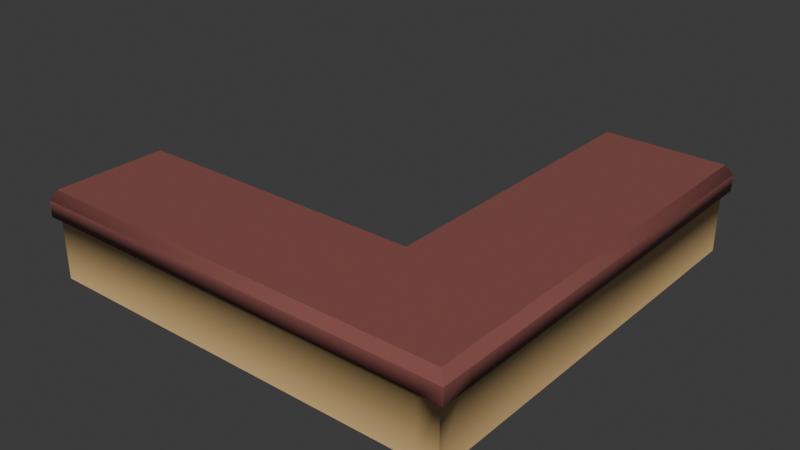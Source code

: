 # Source: Receptionist_Desk.blend  (saved by Blender 4.3.34; exported with 4.5.12 LTS)
import bpy
from mathutils import Matrix  # noqa: F401  (used for matrix-valued properties, if any)

bpy.ops.wm.read_factory_settings(use_empty=True)
scene = bpy.context.scene
scene.name = 'Scene'

# ---- collections
col_collection = bpy.data.collections.new('Collection'); scene.collection.children.link(col_collection)

# ---- materials (node trees are filled in below, after node groups)
mat_reception_desk_bottom = bpy.data.materials.new('Reception Desk Bottom')
mat_material_001 = bpy.data.materials.new('Material.001')

# ---- material node trees
mat_reception_desk_bottom.use_nodes = True; mat_reception_desk_bottom.node_tree.nodes.clear()
_N = mat_reception_desk_bottom.node_tree.nodes; _L = mat_reception_desk_bottom.node_tree.links
n0 = _N.new('ShaderNodeBsdfPrincipled'); n0.name = 'Principled BSDF'; n0.location = (10, 300)
n0.inputs[0].default_value = (0.8008, 0.5277, 0.2318, 1.0)
n1 = _N.new('ShaderNodeOutputMaterial'); n1.name = 'Material Output'; n1.location = (300, 300)
_L.new(n0.outputs[0], n1.inputs[0])
n1.is_active_output = True
mat_material_001.use_nodes = True; mat_material_001.node_tree.nodes.clear()
_N = mat_material_001.node_tree.nodes; _L = mat_material_001.node_tree.links
n0 = _N.new('ShaderNodeBsdfPrincipled'); n0.name = 'Principled BSDF'; n0.location = (10, 300)
n0.inputs[0].default_value = (0.2639, 0.08664, 0.07612, 1.0)
n1 = _N.new('ShaderNodeOutputMaterial'); n1.name = 'Material Output'; n1.location = (300, 300)
_L.new(n0.outputs[0], n1.inputs[0])
n1.is_active_output = True

# ---- world
world_world = bpy.data.worlds.new('World'); scene.world = world_world
world_world.use_nodes = True; world_world.node_tree.nodes.clear()
_N = world_world.node_tree.nodes; _L = world_world.node_tree.links
n0 = _N.new('ShaderNodeOutputWorld'); n0.name = 'World Output'; n0.location = (300, 300)
n1 = _N.new('ShaderNodeBackground'); n1.name = 'Background'; n1.location = (10, 300)
n1.inputs[0].default_value = (0.05088, 0.05088, 0.05088, 1.0)
_L.new(n1.outputs[0], n0.inputs[0])
n0.is_active_output = True
world_world.color = (0.05088, 0.05088, 0.05088)
world_world.sun_shadow_jitter_overblur = 0.0

# ---- meshes
me_plane_003 = bpy.data.meshes.new('Plane.003')
me_plane_003.from_pydata([(-1.449, -0.5423, 0.1542), (-0.03633, -0.5423, 0.1542), (-1.449, -0.005433, 0.1542), (-0.03633, -0.005433, 0.1542), (0.5456, -0.5423, 0.1542), (0.5456, -0.005433, 0.1542), (-0.03633, 1.447, 0.1542), (-1.449, -0.418, 0.1542), (-0.03633, -0.418, 0.1542), (0.5456, -0.418, 0.1542), (0.4508, -0.005433, 0.1542), (0.4508, -0.418, 0.1542), (0.4508, -0.5423, 0.1542), (0.5456, 1.447, 0.1542), (0.4508, 1.447, 0.1542), (-1.449, -0.5423, 0.05668), (-1.449, -0.005433, 0.05668), (-0.03633, -0.005433, 0.05668), (0.5456, -0.005433, 0.05668), (-0.03633, 1.447, 0.05668), (-1.449, -0.418, 0.05668), (-0.03633, -0.418, 0.05668), (0.4508, 1.447, 0.05668), (-0.03633, -0.5423, 0.05668), (0.5456, -0.418, 0.05668), (0.4508, -0.5423, 0.05668), (0.5456, -0.5423, 0.05668), (0.5456, 1.447, 0.05668), (0.4508, -0.418, 0.05668), (0.4508, -0.005433, 0.05668), (-1.449, -0.418, -0.2636), (-1.449, -0.5423, -0.2636), (-0.03633, -0.5423, -0.2636), (0.5456, -0.418, -0.2636), (0.5456, -0.005433, -0.2636), (0.4508, -0.5423, -0.2636), (0.5456, -0.5423, -0.2636), (0.5456, 1.447, -0.2636), (-0.03633, -0.418, -0.2636), (0.4508, -0.418, -0.2636), (0.4508, -0.005433, -0.2636), (0.4508, 1.447, -0.2636), (0.4872, -0.5903, 0.1273), (0.594, -0.5903, 0.1273), (0.594, -0.4503, 0.1273), (0.594, 0.01464, 0.1273), (0.594, 1.431, 0.1273), (-1.438, -0.5903, 0.1273), (-0.06175, -0.5903, 0.1273), (-0.06175, -0.5903, 0.05163), (-1.438, -0.5903, 0.05163), (0.594, 1.431, 0.05163), (0.594, 0.01464, 0.05163), (0.594, -0.4503, 0.05163), (0.4872, -0.5903, 0.05163), (0.594, -0.5903, 0.05163)], [], [(7, 8, 3, 2), (3, 8, 11, 10), (3, 10, 14, 6), (11, 12, 4, 9), (10, 5, 13, 14), (10, 11, 9, 5), (0, 1, 8, 7), (8, 1, 12, 11), (20, 16, 17, 21), (17, 29, 28, 21), (17, 19, 22, 29), (23, 15, 31, 32), (22, 27, 37, 41), (27, 18, 34, 37), (29, 22, 41, 40), (15, 20, 30, 31), (0, 7, 20, 15), (26, 24, 53, 55), (2, 3, 17, 16), (15, 23, 49, 50), (24, 18, 52, 53), (6, 14, 22, 19), (3, 6, 19, 17), (5, 9, 44, 45), (7, 2, 16, 20), (27, 13, 46, 51), (13, 5, 45, 46), (14, 13, 27, 22), (39, 33, 36, 35), (40, 41, 37, 34), (40, 34, 33, 39), (31, 30, 38, 32), (38, 39, 35, 32), (20, 21, 38, 30), (21, 28, 39, 38), (18, 24, 33, 34), (24, 26, 36, 33), (28, 29, 40, 39), (26, 25, 35, 36), (25, 23, 32, 35), (48, 47, 50, 49), (45, 44, 53, 52), (43, 42, 54, 55), (46, 45, 52, 51), (44, 43, 55, 53), (42, 48, 49, 54), (18, 27, 51, 52), (1, 0, 47, 48), (4, 12, 42, 43), (23, 25, 54, 49), (9, 4, 43, 44), (0, 15, 50, 47), (25, 26, 55, 54), (12, 1, 48, 42)])
me_plane_003.polygons.foreach_set('use_smooth', [True] * 54)
me_plane_003.polygons.foreach_set('material_index', [1, 1, 1, 1, 1, 1, 1, 1, 1, 1, 1, 0, 0, 0, 0, 0, 1, 1, 1, 1, 1, 1, 1, 1, 1, 1, 1, 1, 0, 0, 0, 0, 0, 0, 0, 0, 0, 0, 0, 0, 1, 1, 1, 1, 1, 1, 1, 1, 1, 1, 1, 1, 1, 1])
_k = set([(0, 1), (0, 7), (0, 15), (1, 12), (2, 3), (2, 7), (2, 16), (3, 6), (3, 17), (4, 9), (4, 12), (4, 43), (5, 9), (5, 13), (6, 14), (6, 19), (13, 14), (13, 27), (15, 31), (16, 17), (16, 20), (17, 19), (19, 22), (20, 21), (20, 30), (21, 28), (22, 29), (22, 41), (26, 36), (26, 55), (27, 37), (28, 29), (28, 39), (30, 31), (30, 38), (31, 32), (32, 35), (33, 34), (33, 36), (34, 37), (35, 36), (37, 41), (38, 39), (39, 40), (40, 41), (42, 43), (42, 48), (43, 44), (43, 55), (44, 45), (45, 46), (46, 51), (47, 48), (47, 50)])
me_plane_003.attributes.new('sharp_edge', 'BOOLEAN', 'EDGE').data.foreach_set('value', [ (min(e.vertices), max(e.vertices)) in _k for e in me_plane_003.edges])
_uv = me_plane_003.uv_layers.new(name='UVMap')
_uv.uv.foreach_set('vector', [0.0, 0.08797, 1.0, 0.08797, 1.0, 0.38, 0.0, 0.38, 1.0, 0.38, 1.0, 0.08797, 1.0, 0.08797, 1.0, 0.38, 1.0, 0.38, 1.0, 0.38, 1.0, 0.38, 1.0, 0.38, 1.0, 0.08797, 1.0, 0.0, 1.0, 0.0, 1.0, 0.08797, 1.0, 0.38, 1.0, 0.38, 1.0, 0.38, 1.0, 0.38, 1.0, 0.38, 1.0, 0.08797, 1.0, 0.08797, 1.0, 0.38, 0.0, 0.0, 1.0, 0.0, 1.0, 0.08797, 0.0, 0.08797, 1.0, 0.08797, 1.0, 0.0, 1.0, 0.0, 1.0, 0.08797, 0.0, 0.08797, 0.0, 0.38, 1.0, 0.38, 1.0, 0.08797, 1.0, 0.38, 1.0, 0.38, 1.0, 0.08797, 1.0, 0.08797, 1.0, 0.38, 1.0, 0.38, 1.0, 0.38, 1.0, 0.38, 0.0, 0.0, 0.0, 0.0, 0.0, 0.0, 0.0, 0.0, 0.0, 0.0, 0.0, 0.0, 0.0, 0.0, 0.0, 0.0, 0.0, 0.0, 0.0, 0.0, 0.0, 0.0, 0.0, 0.0, 1.0, 0.38, 1.0, 0.38, 1.0, 0.38, 1.0, 0.38, 0.0, 0.0, 0.0, 0.0, 0.0, 0.0, 0.0, 0.0, 0.0, 0.0, 0.0, 0.0, 0.0, 0.0, 0.0, 0.0, 0.0, 0.0, 0.0, 0.0, 0.0, 0.0, 0.0, 0.0, 0.0, 0.38, 1.0, 0.38, 1.0, 0.38, 0.0, 0.38, 0.0, 0.0, 0.0, 0.0, 0.0, 0.0, 0.0, 0.0, 0.0, 0.0, 0.0, 0.0, 0.0, 0.0, 0.0, 0.0, 1.0, 0.38, 1.0, 0.38, 1.0, 0.38, 1.0, 0.38, 1.0, 0.38, 1.0, 0.38, 1.0, 0.38, 1.0, 0.38, 1.0, 0.38, 1.0, 0.08797, 1.0, 0.08797, 1.0, 0.38, 0.0, 0.08797, 0.0, 0.38, 0.0, 0.38, 0.0, 0.08797, 0.0, 0.0, 0.0, 0.0, 0.0, 0.0, 0.0, 0.0, 1.0, 0.38, 1.0, 0.38, 1.0, 0.38, 1.0, 0.38, 0.0, 0.0, 0.0, 0.0, 0.0, 0.0, 0.0, 0.0, 1.0, 0.08797, 1.0, 0.08797, 1.0, 0.0, 1.0, 0.0, 1.0, 0.38, 1.0, 0.38, 1.0, 0.38, 1.0, 0.38, 1.0, 0.38, 1.0, 0.38, 1.0, 0.08797, 1.0, 0.08797, 0.0, 0.0, 0.0, 0.08797, 1.0, 0.08797, 1.0, 0.0, 1.0, 0.08797, 1.0, 0.08797, 1.0, 0.0, 1.0, 0.0, 0.0, 0.08797, 1.0, 0.08797, 1.0, 0.08797, 0.0, 0.08797, 1.0, 0.08797, 1.0, 0.08797, 1.0, 0.08797, 1.0, 0.08797, 0.0, 0.0, 0.0, 0.0, 0.0, 0.0, 0.0, 0.0, 0.0, 0.0, 0.0, 0.0, 0.0, 0.0, 0.0, 0.0, 1.0, 0.08797, 1.0, 0.38, 1.0, 0.38, 1.0, 0.08797, 0.0, 0.0, 0.0, 0.0, 0.0, 0.0, 0.0, 0.0, 0.0, 0.0, 0.0, 0.0, 0.0, 0.0, 0.0, 0.0, 0.0, 0.0, 0.01733, 0.0, 0.0, 0.0, 0.0, 0.0, 0.0, 0.0, 0.0, 0.0, 0.0, 0.0, 0.0, 0.0, 0.0, 0.0, 0.0, 0.0, 0.0, 0.0, 0.0, 0.0, 0.0, 0.0, 0.0, 0.0, 0.0, 0.0, 0.0, 0.0, 0.0, 0.0, 0.0, 0.0, 0.0, 0.0, 0.0, 0.0, 0.0, 0.0, 0.0, 0.0, 0.0, 0.0, 0.0, 0.0, 0.0, 0.0, 0.0, 0.0, 0.0, 0.0, 0.0, 0.0, 1.0, 0.0, 0.0, 0.0, 0.01733, 0.0, 1.0, 0.0, 1.0, 0.0, 1.0, 0.0, 1.0, 0.0, 1.0, 0.0, 0.0, 0.0, 0.0, 0.0, 0.0, 0.0, 0.0, 0.0, 1.0, 0.08797, 1.0, 0.0, 1.0, 0.0, 1.0, 0.08797, 0.0, 0.0, 0.0, 0.0, 0.0, 0.0, 0.01733, 0.0, 0.0, 0.0, 0.0, 0.0, 0.0, 0.0, 0.0, 0.0, 1.0, 0.0, 1.0, 0.0, 1.0, 0.0, 1.0, 0.0])
me_plane_003.materials.append(mat_reception_desk_bottom)
me_plane_003.materials.append(mat_material_001)
me_plane_003.update()
me_plane_003.normals_split_custom_set([tuple(v) for v in zip(*[iter([0.0, 0.0, 1.0, 0.0, 0.0, 1.0, 0.0, 0.0, 1.0, 0.0, 0.0, 1.0, 0.0, 0.0, 1.0, 0.0, 0.0, 1.0, 0.0, 0.0, 1.0, 0.0, 0.0, 1.0, 0.0, 0.0, 1.0, 0.0, 0.0, 1.0, 0.0, 0.0, 1.0, 0.0, 0.0, 1.0, 0.0, 0.0, 1.0, 0.0, 0.0, 1.0, 0.0, 0.0, 1.0, 0.0, 0.0, 1.0, 0.0, 0.0, 1.0, 0.0, 0.0, 1.0, 0.0, 0.0, 1.0, 0.0, 0.0, 1.0, 0.0, 0.0, 1.0, 0.0, 0.0, 1.0, 0.0, 0.0, 1.0, 0.0, 0.0, 1.0, 0.0, 0.0, 1.0, 0.0, 0.0, 1.0, 0.0, 0.0, 1.0, 0.0, 0.0, 1.0, 0.0, 0.0, 1.0, 0.0, 0.0, 1.0, 0.0, 0.0, 1.0, 0.0, 0.0, 1.0, 0.0, 0.0, -1.0, 0.0, 0.0, -1.0, 0.0, 0.0, -1.0, 0.0, 0.0, -1.0, 0.0, 0.0, -1.0, 0.0, 0.0, -1.0, 0.0, 0.0, -1.0, 0.0, 0.0, -1.0, 0.0, 0.0, -1.0, 0.0, 0.0, -1.0, 0.0, 0.0, -1.0, 0.0, 0.0, -1.0, 0.0, -0.6691, -0.7431, -0.5875, -0.6495, -0.4827, 0.0, -1.0, 0.0, 0.0, -1.0, 0.0, 0.0, 1.0, 0.0, 0.0, 1.0, 0.0, 0.0, 1.0, 0.0, 0.0, 1.0, 0.0, 0.7033, 0.5598, -0.438, 0.6694, 3.199e-08, -0.7429, 1.0, 0.0, 0.0, 1.0, 0.0, 0.0, -1.0, 0.0, 0.0, -1.0, 0.0, 0.0, -1.0, 0.0, 0.0, -1.0, 0.0, 0.0, -1.0, 0.0, 0.0, -1.0, 0.0, 0.0, -1.0, 0.0, 0.0, -1.0, 0.0, 0.0, -1.0, 0.0, 0.0, -1.0, 0.0, 0.0, -1.0, 0.0, 0.0, -1.0, 0.0, 0.0, 0.4938, 6.386e-08, -0.8695, 0.6694, 3.978e-08, -0.7429, 0.6694, 3.288e-08, -0.7429, 0.8839, -8.901e-08, -0.4677, 0.0, 1.0, 0.0, 0.0, 1.0, 0.0, 0.0, 1.0, 0.0, 0.0, 1.0, 0.0, -0.5875, -0.6495, -0.4827, 0.0, -0.6691, -0.7431, 0.0, -0.6691, -0.7431, -0.5012, -0.5988, -0.6247, 0.6694, 3.978e-08, -0.7429, 0.6694, 3.199e-08, -0.7429, 0.6694, 6.565e-08, -0.7429, 0.6694, 3.288e-08, -0.7429, 0.0, 1.0, 0.0, 0.0, 1.0, 0.0, 0.0, 1.0, 0.0, 0.0, 1.0, 0.0, -1.0, 0.0, 0.0, -1.0, 0.0, 0.0, -1.0, 0.0, 0.0, -1.0, 0.0, 0.0, 0.4856, -3.771e-08, 0.8742, 0.4856, -2.608e-08, 0.8742, 0.4856, -1.297e-08, 0.8742, 0.4856, -3.695e-08, 0.8742, -1.0, 0.0, 0.0, -1.0, 0.0, 0.0, -1.0, 0.0, 0.0, -1.0, 0.0, 0.0, 0.7033, 0.5598, -0.438, 0.5397, 0.5697, 0.6198, 0.5267, 0.6517, 0.5458, 0.6193, 0.4659, -0.632, 0.5397, 0.5697, 0.6198, 0.4856, -3.771e-08, 0.8742, 0.4856, -3.695e-08, 0.8742, 0.5267, 0.6517, 0.5458, 0.0, 1.0, 0.0, 0.0, 1.0, 0.0, 0.0, 1.0, 0.0, 0.0, 1.0, 0.0, 0.0, 0.0, -1.0, 0.0, 0.0, -1.0, 0.0, 0.0, -1.0, 0.0, 0.0, -1.0, 0.0, 0.0, -1.0, 0.0, 0.0, -1.0, 0.0, 0.0, -1.0, 0.0, 0.0, -1.0, 0.0, 0.0, -1.0, 0.0, 0.0, -1.0, 0.0, 0.0, -1.0, 0.0, 0.0, -1.0, 0.0, 0.0, -1.0, 0.0, 0.0, -1.0, 0.0, 0.0, -1.0, 0.0, 0.0, -1.0, 0.0, 0.0, -1.0, 0.0, 0.0, -1.0, 0.0, 0.0, -1.0, 0.0, 0.0, -1.0, 0.0, 1.0, 0.0, 0.0, 1.0, 0.0, 0.0, 1.0, 0.0, 0.0, 1.0, 0.0, 0.0, 1.0, 0.0, 0.0, 1.0, 0.0, 0.0, 1.0, 0.0, 0.0, 1.0, 0.0, 0.6694, 3.199e-08, -0.7429, 0.6694, 3.978e-08, -0.7429, 1.0, 0.0, 0.0, 1.0, 0.0, 0.0, 0.6694, 3.978e-08, -0.7429, 0.4938, 6.386e-08, -0.8695, 1.0, 0.0, 0.0, 1.0, 0.0, 0.0, -1.0, 0.0, 0.0, -1.0, 0.0, 0.0, -1.0, 0.0, 0.0, -1.0, 0.0, 0.0, 0.0, -0.4919, -0.8707, 0.0, -0.6691, -0.7431, 0.0, -1.0, 0.0, 0.0, -1.0, 0.0, 0.0, -0.6691, -0.7431, 0.0, -0.6691, -0.7431, 0.0, -1.0, 0.0, 0.0, -1.0, 0.0, 0.0, -1.0, 0.0, 0.0, -1.0, 0.0, -0.5012, -0.5988, -0.6247, 0.0, -0.6691, -0.7431, 1.0, 4.599e-08, 0.0, 1.0, -1.998e-08, 0.0, 0.6694, 3.288e-08, -0.7429, 0.6694, 6.565e-08, -0.7429, 0.0, -1.0, 0.0, 0.0, -1.0, 0.0, 0.0, -0.6691, -0.7431, 0.0, -0.8858, -0.464, 1.0, -3.321e-10, 0.0, 1.0, 4.599e-08, 0.0, 0.6694, 6.565e-08, -0.7429, 0.6193, 0.4659, -0.632, 1.0, -1.998e-08, 0.0, 1.0, -1.323e-07, 0.0, 0.8839, -8.901e-08, -0.4677, 0.6694, 3.288e-08, -0.7429, 0.0, -1.0, 0.0, 0.0, -1.0, 0.0, 0.0, -0.6691, -0.7431, 0.0, -0.6691, -0.7431, 0.6694, 3.199e-08, -0.7429, 0.7033, 0.5598, -0.438, 0.6193, 0.4659, -0.632, 0.6694, 6.565e-08, -0.7429, 0.0, -0.4885, 0.8726, -0.5701, -0.4967, 0.6544, -0.7045, -0.4625, 0.5384, 0.0, -0.4885, 0.8726, 0.0, -0.4885, 0.8726, 0.0, -0.4885, 0.8726, 0.0, -0.4885, 0.8726, 0.0, -0.4885, 0.8726, 0.0, -0.6691, -0.7431, 0.0, -0.6691, -0.7431, 0.0, -0.6691, -0.7431, 0.0, -0.6691, -0.7431, 0.4856, -2.608e-08, 0.8742, 0.4856, 0.0, 0.8742, 0.4856, 0.0, 0.8742, 0.4856, -1.297e-08, 0.8742, -0.5701, -0.4967, 0.6544, -0.5875, -0.6495, -0.4827, -0.5012, -0.5988, -0.6247, -0.7045, -0.4625, 0.5384, 0.0, -0.6691, -0.7431, 0.0, -0.4919, -0.8707, 0.0, -0.8858, -0.464, 0.0, -0.6691, -0.7431, 0.0, -0.4885, 0.8726, 0.0, -0.4885, 0.8726, 0.0, -0.4885, 0.8726, 0.0, -0.4885, 0.8726])] * 3)])

# ---- objects
ob_recept_desk = bpy.data.objects.new('Recept Desk', me_plane_003)

# ---- transforms, parenting, visibility, modifiers, constraints
ob_recept_desk.location = (0.0, 0.0, 0.5)
ob_recept_desk.rotation_euler = (-2.821e-07, 0.0, 0.0)
ob_recept_desk.scale = (1.981, 1.981, 1.981)
ob_recept_desk.color = (0.8, 0.8, 0.8, 1.0)

# ---- collection membership
col_collection.objects.link(ob_recept_desk)

# ---- scene / render settings (as saved in the file)
scene.frame_start = 1; scene.frame_end = 250; scene.frame_set(1)
scene.render.engine = 'BLENDER_EEVEE_NEXT'
bpy.context.view_layer.update()

# ---- added for rendering (the .blend has no active camera and no usable light): camera, sun
cam_auto = bpy.data.cameras.new('AutoCamera')
cam_auto.lens = 50.0
cam_auto.sensor_width = 36.0
cam_auto.clip_end = 1000.0
ob_auto_camera = bpy.data.objects.new('AutoCamera', cam_auto)
scene.collection.objects.link(ob_auto_camera)
ob_auto_camera.location = (4.49783, -5.56514, 4.66765)
ob_auto_camera.rotation_euler = (1.09748, -7.21219e-08, 0.694738)
scene.camera = ob_auto_camera
light_auto_sun = bpy.data.lights.new('AutoSun', 'SUN')
light_auto_sun.energy = 3.0
light_auto_sun.angle = 0.0523599
ob_auto_sun = bpy.data.objects.new('AutoSun', light_auto_sun)
scene.collection.objects.link(ob_auto_sun)
ob_auto_sun.rotation_euler = (0.872665, 0.174533, 0.523599)
bpy.context.view_layer.update()
